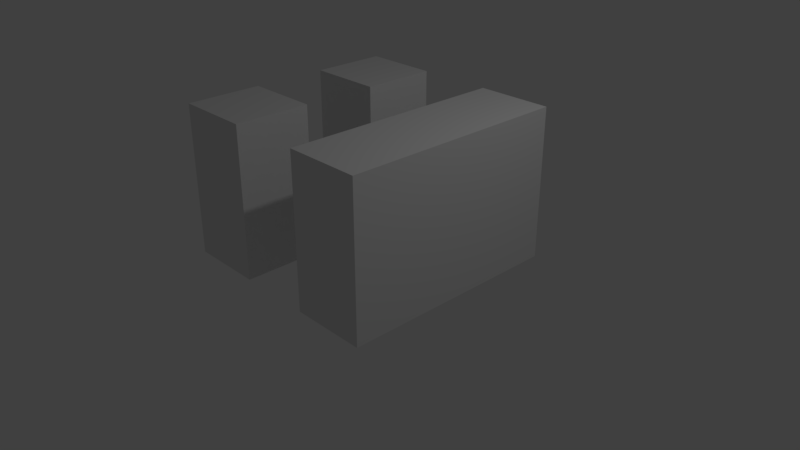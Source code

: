 # Source: TPiece.blend  (saved by Blender 2.78.0; exported with 4.5.12 LTS)
import bpy
from mathutils import Matrix  # noqa: F401  (used for matrix-valued properties, if any)

bpy.ops.wm.read_factory_settings(use_empty=True)
scene = bpy.context.scene
scene.name = 'Scene'

# ---- collections
col_collection_1 = bpy.data.collections.new('Collection 1'); scene.collection.children.link(col_collection_1)

# ---- materials (node trees are filled in below, after node groups)
mat_material = bpy.data.materials.new('Material')
mat_material.alpha_threshold = 0.0
mat_material.use_transparent_shadow = False
mat_material.roughness = 0.5
mat_material.line_color = (0.0, 0.0, 0.0, 1.0)

# ---- material node trees

# ---- world
world_world = bpy.data.worlds.new('World'); scene.world = world_world
world_world.color = (0.05088, 0.05088, 0.05088)
world_world.use_sun_shadow = False
world_world.sun_shadow_jitter_overblur = 0.0
world_world.cycles.sampling_method = 'MANUAL'

# ---- cameras
cam_camera = bpy.data.cameras.new('Camera')
cam_camera.clip_end = 100.0
cam_camera.lens = 35.0
cam_camera.sensor_width = 32.0
cam_camera.sensor_height = 18.0
cam_camera.ortho_scale = 7.314
cam_camera.dof.focus_distance = 0.0
cam_camera.dof.aperture_fstop = 128.0

# ---- lights
light_lamp = bpy.data.lights.new('Lamp', 'POINT')
light_lamp.transmission_factor = 0.0
light_lamp.cutoff_distance = 30.0
light_lamp.energy = 100.0
light_lamp.shadow_buffer_clip_start = 1.001
light_lamp.shadow_soft_size = 0.1
light_lamp.shadow_maximum_resolution = 0.006
light_lamp.use_absolute_resolution = True

# ---- meshes
me_curvewalls = bpy.data.meshes.new('CurveWalls')
me_curvewalls.from_pydata([(-1.5, 1.5, -1.192e-07), (-1.5, 0.5, -1.192e-07), (-1.5, 1.5, 1.0), (-1.5, 0.5, 1.0), (-0.5, 1.5, -1.192e-07), (-0.5, 0.5, -1.192e-07), (-0.5, 1.5, 1.0), (-0.5, 0.5, 1.0), (-1.5, -1.5, 1.0), (-1.5, -0.5, 1.0), (-1.5, -1.5, -8.941e-08), (-1.5, -0.5, -8.941e-08), (-0.5, -0.5, -5.96e-08), (-0.5, -1.5, -5.96e-08), (-0.5, -0.5, 1.0), (-0.5, -1.5, 1.0), (0.5, -1.5, 1.0), (0.5, -0.5, 1.0), (0.5, -1.5, -8.941e-08), (0.5, -0.5, -8.941e-08), (1.5, -0.5, -5.96e-08), (1.5, -1.5, -5.96e-08), (1.5, -0.5, 1.0), (1.5, -1.5, 1.0), (0.5, 1.5, 2.98e-08), (1.5, 1.5, 5.96e-08), (1.5, 1.5, 1.0), (0.5, 1.5, 1.0)], [], [(2, 3, 7, 6), (4, 6, 7, 5), (3, 1, 5, 7), (0, 2, 6, 4), (1, 0, 4, 5), (13, 10, 11, 12), (11, 10, 8, 9), (1, 3, 2, 0), (12, 14, 15, 13), (12, 11, 9, 14), (14, 9, 8, 15), (15, 8, 10, 13), (21, 18, 19, 20), (19, 18, 16, 17), (20, 22, 23, 21), (17, 27, 24, 19), (22, 17, 16, 23), (23, 16, 18, 21), (25, 24, 27, 26), (20, 25, 26, 22), (19, 24, 25, 20), (22, 26, 27, 17)])
me_curvewalls.materials.append(mat_material)
me_curvewalls.use_remesh_preserve_volume = False
me_curvewalls.use_remesh_preserve_attributes = False
me_curvewalls.use_mirror_vertex_groups = False
me_curvewalls.update()

# ---- objects
ob_curve = bpy.data.objects.new('Curve', me_curvewalls)
ob_lamp = bpy.data.objects.new('Lamp', light_lamp)
ob_camera = bpy.data.objects.new('Camera', cam_camera)

# ---- transforms, parenting, visibility, modifiers, constraints
ob_curve.location = (0.0, 0.0, 0.0)
ob_curve.scale = (1.0, 1.0, 2.0)
ob_curve.lock_rotations_4d = False
ob_curve.empty_display_type = 'ARROWS'
ob_curve.lineart.crease_threshold = 0.0
ob_lamp.location = (4.076, 1.005, 5.904)
ob_lamp.rotation_euler = (0.6503, 0.05522, 1.866)
ob_lamp.lock_rotations_4d = False
ob_lamp.empty_display_type = 'ARROWS'
ob_lamp.color = (0.0, 0.0, 0.0, 0.0)
ob_lamp.lineart.crease_threshold = 0.0
ob_camera.location = (7.481, -6.508, 5.344)
ob_camera.rotation_euler = (1.109, 0.0, 0.8149)
ob_camera.lock_rotations_4d = False
ob_camera.empty_display_type = 'ARROWS'
ob_camera.color = (0.0, 0.0, 0.0, 0.0)
ob_camera.display_type = 'WIRE'
ob_camera.lineart.crease_threshold = 0.0

# ---- collection membership
col_collection_1.objects.link(ob_curve)
col_collection_1.objects.link(ob_lamp)
col_collection_1.objects.link(ob_camera)

# ---- scene / render settings (as saved in the file)
scene.camera = ob_camera
scene.frame_start = 1; scene.frame_end = 250; scene.frame_set(1)
scene.render.engine = 'BLENDER_EEVEE_NEXT'
scene.render.resolution_percentage = 50
scene.render.dither_intensity = 0.0
scene.cycles.use_denoising = False
scene.cycles.samples = 128
scene.cycles.sampling_pattern = 'TABULATED_SOBOL'
scene.cycles.light_sampling_threshold = 0.0
scene.cycles.use_adaptive_sampling = False
scene.cycles.use_light_tree = False
scene.cycles.blur_glossy = 0.0
scene.cycles.sample_clamp_indirect = 0.0
scene.view_settings.view_transform = 'Standard'
bpy.context.view_layer.update()
